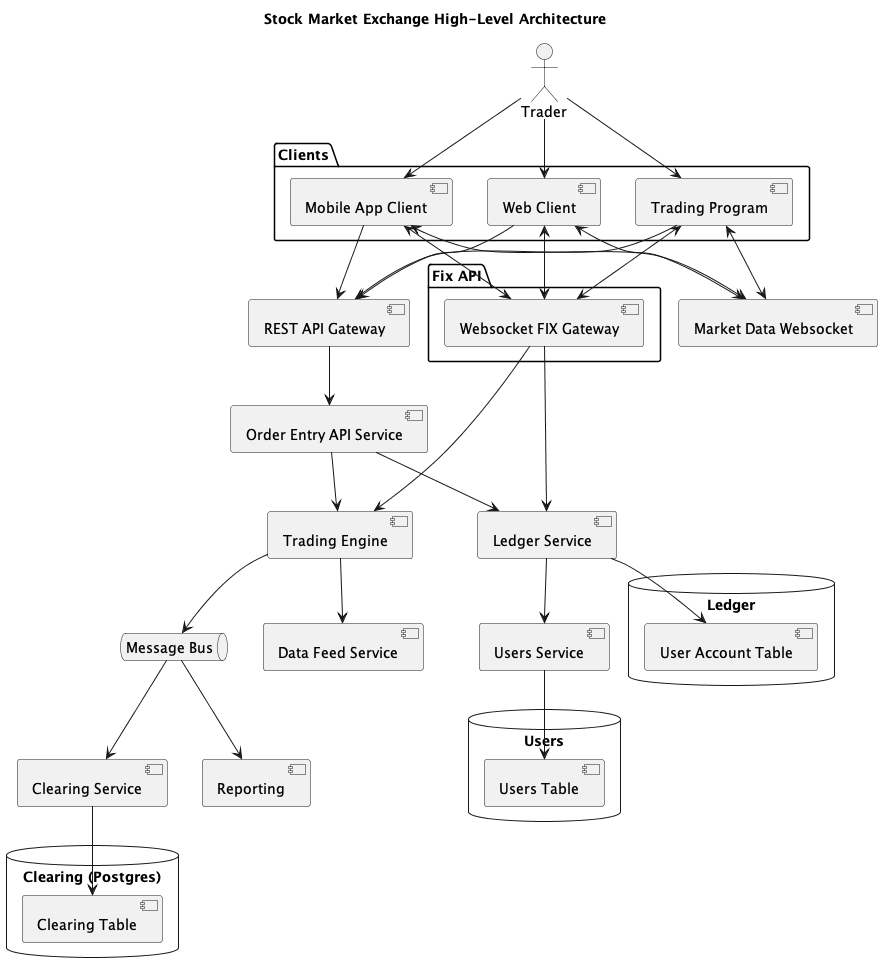

The diagram above was rendered by PlantUML. Its source (embedded in the PNG):
@startuml exchange_high_level_system_design
title Stock Market Exchange High-Level Architecture
actor Trader
top to bottom direction

package "Clients" {
    Trader --> [Web Client]
    Trader --> [Mobile App Client]
    Trader --> [Trading Program]
}

[Web Client] --> [REST API Gateway]
[Mobile App Client] --> [REST API Gateway]
[Trading Program] --> [REST API Gateway]



[Web Client] <--> [Market Data Websocket]
[Mobile App Client] <--> [Market Data Websocket]
[Trading Program] <--> [Market Data Websocket]

package "Fix API" {
    [Web Client] <--> [Websocket FIX Gateway]
    [Mobile App Client] <--> [Websocket FIX Gateway]
    [Trading Program] <--> [Websocket FIX Gateway]
}

[REST API Gateway] --> [Order Entry API Service]

[Order Entry API Service] --> [Ledger Service]
[Order Entry API Service] --> [Trading Engine]

[Websocket FIX Gateway] --> [Ledger Service]
[Websocket FIX Gateway] --> [Trading Engine]

database "Ledger" {
    [Ledger Service] --> [User Account Table]
}

[Ledger Service] --> [Users Service]

database "Users" {
    [Users Service] --> [Users Table]
}

queue "Message Bus"

[Trading Engine] --> [Message Bus]
[Trading Engine] --> [Data Feed Service]

[Message Bus] --> [Reporting]
[Message Bus] --> [Clearing Service]

database "Clearing (Postgres)" {
    [Clearing Service] --> [Clearing Table]
}

@enduml